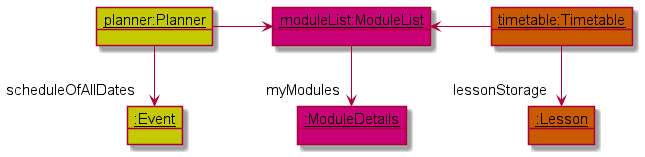

The diagram above was rendered by PlantUML. Its source (embedded in the PNG):
@startuml
'https://plantuml.com/object-diagram

!include Style.puml

object "<u>planner:Planner" as planner PLANNER_COLOR
object "<u>:Event" as event PLANNER_COLOR
object "<u>moduleList:ModuleList" as mod MODULE_COLOR
object "<u>:ModuleDetails" as details MODULE_COLOR
object "<u>timetable:Timetable" as timetable TIMETABLE_COLOR
object "<u>:Lesson" as lesson TIMETABLE_COLOR

planner -> mod
planner --> "scheduleOfAllDates" event
mod --> "myModules" details
mod <- timetable
timetable --> "lessonStorage" lesson

@enduml